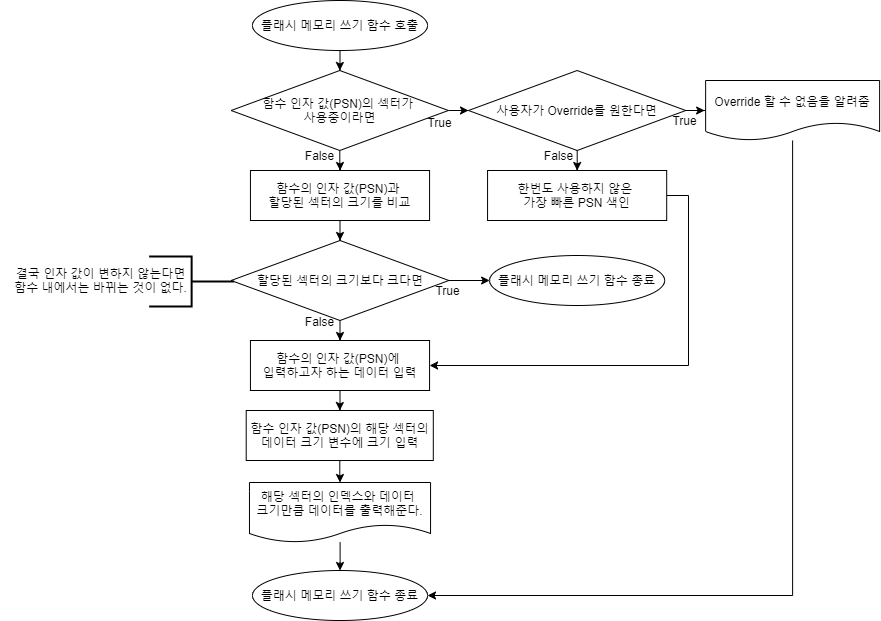

The diagram above was exported from draw.io. Its source (the exported page's mxGraphModel, read from the mxfile embedded in the PNG):
<mxGraphModel dx="1086" dy="806" grid="1" gridSize="10" guides="1" tooltips="1" connect="1" arrows="1" fold="1" page="1" pageScale="1" pageWidth="1390" pageHeight="980" math="0" shadow="0">
  <root>
    <mxCell id="0" />
    <mxCell id="1" parent="0" />
    <mxCell id="qSgD5UGqMRmSTxQkrSyY-1" value="" style="edgeStyle=orthogonalEdgeStyle;rounded=0;orthogonalLoop=1;jettySize=auto;html=1;" parent="1" source="qSgD5UGqMRmSTxQkrSyY-2" target="qSgD5UGqMRmSTxQkrSyY-7" edge="1">
      <mxGeometry relative="1" as="geometry" />
    </mxCell>
    <mxCell id="qSgD5UGqMRmSTxQkrSyY-2" value="플래시 메모리 쓰기 함수 호출" style="ellipse;whiteSpace=wrap;html=1;" parent="1" vertex="1">
      <mxGeometry x="564" y="40" width="175" height="50" as="geometry" />
    </mxCell>
    <mxCell id="qSgD5UGqMRmSTxQkrSyY-3" value="True" style="text;html=1;align=center;verticalAlign=middle;resizable=0;points=[];autosize=1;" parent="1" vertex="1">
      <mxGeometry x="731" y="152" width="40" height="20" as="geometry" />
    </mxCell>
    <mxCell id="qSgD5UGqMRmSTxQkrSyY-4" value="False" style="text;html=1;align=center;verticalAlign=middle;resizable=0;points=[];autosize=1;" parent="1" vertex="1">
      <mxGeometry x="850" y="185" width="40" height="20" as="geometry" />
    </mxCell>
    <mxCell id="qSgD5UGqMRmSTxQkrSyY-5" value="" style="edgeStyle=orthogonalEdgeStyle;rounded=0;orthogonalLoop=1;jettySize=auto;html=1;" parent="1" source="qSgD5UGqMRmSTxQkrSyY-7" edge="1">
      <mxGeometry relative="1" as="geometry">
        <mxPoint x="780" y="150" as="targetPoint" />
      </mxGeometry>
    </mxCell>
    <mxCell id="qSgD5UGqMRmSTxQkrSyY-6" value="" style="edgeStyle=orthogonalEdgeStyle;rounded=0;orthogonalLoop=1;jettySize=auto;html=1;" parent="1" source="qSgD5UGqMRmSTxQkrSyY-7" edge="1">
      <mxGeometry relative="1" as="geometry">
        <mxPoint x="651.5999999999999" y="210" as="targetPoint" />
      </mxGeometry>
    </mxCell>
    <mxCell id="qSgD5UGqMRmSTxQkrSyY-7" value="함수 인자 값(PSN)의 섹터가 &lt;br&gt;사용중이라면" style="rhombus;whiteSpace=wrap;html=1;" parent="1" vertex="1">
      <mxGeometry x="542.63" y="110" width="217.25" height="80" as="geometry" />
    </mxCell>
    <mxCell id="qSgD5UGqMRmSTxQkrSyY-37" style="edgeStyle=orthogonalEdgeStyle;rounded=0;orthogonalLoop=1;jettySize=auto;html=1;entryX=0.5;entryY=0;entryDx=0;entryDy=0;" parent="1" source="qSgD5UGqMRmSTxQkrSyY-10" target="qSgD5UGqMRmSTxQkrSyY-19" edge="1">
      <mxGeometry relative="1" as="geometry" />
    </mxCell>
    <mxCell id="qSgD5UGqMRmSTxQkrSyY-10" value="해당 섹터의 인덱스와 데이터 &lt;br&gt;크기만큼&amp;nbsp;데이터를 출력해준다." style="shape=document;whiteSpace=wrap;html=1;boundedLbl=1;" parent="1" vertex="1">
      <mxGeometry x="560.97" y="522" width="181.08" height="60" as="geometry" />
    </mxCell>
    <mxCell id="qSgD5UGqMRmSTxQkrSyY-23" style="edgeStyle=orthogonalEdgeStyle;rounded=0;orthogonalLoop=1;jettySize=auto;html=1;entryX=0.5;entryY=0;entryDx=0;entryDy=0;" parent="1" source="qSgD5UGqMRmSTxQkrSyY-12" target="qSgD5UGqMRmSTxQkrSyY-15" edge="1">
      <mxGeometry relative="1" as="geometry" />
    </mxCell>
    <mxCell id="qSgD5UGqMRmSTxQkrSyY-12" value="함수의 인자 값(PSN)과 &lt;br&gt;할당된 섹터의 크기를 비교" style="rounded=0;whiteSpace=wrap;html=1;" parent="1" vertex="1">
      <mxGeometry x="561.94" y="210" width="179.13" height="50" as="geometry" />
    </mxCell>
    <mxCell id="qSgD5UGqMRmSTxQkrSyY-31" value="" style="edgeStyle=orthogonalEdgeStyle;rounded=0;orthogonalLoop=1;jettySize=auto;html=1;" parent="1" source="qSgD5UGqMRmSTxQkrSyY-15" target="qSgD5UGqMRmSTxQkrSyY-30" edge="1">
      <mxGeometry relative="1" as="geometry" />
    </mxCell>
    <mxCell id="qSgD5UGqMRmSTxQkrSyY-33" value="" style="edgeStyle=orthogonalEdgeStyle;rounded=0;orthogonalLoop=1;jettySize=auto;html=1;" parent="1" source="qSgD5UGqMRmSTxQkrSyY-15" target="qSgD5UGqMRmSTxQkrSyY-32" edge="1">
      <mxGeometry relative="1" as="geometry" />
    </mxCell>
    <mxCell id="qSgD5UGqMRmSTxQkrSyY-15" value="할당된 섹터의 크기보다 크다면" style="rhombus;whiteSpace=wrap;html=1;" parent="1" vertex="1">
      <mxGeometry x="542.63" y="280" width="217.75" height="80" as="geometry" />
    </mxCell>
    <mxCell id="qSgD5UGqMRmSTxQkrSyY-17" value="True" style="text;html=1;align=center;verticalAlign=middle;resizable=0;points=[];autosize=1;" parent="1" vertex="1">
      <mxGeometry x="739" y="320" width="40" height="20" as="geometry" />
    </mxCell>
    <mxCell id="qSgD5UGqMRmSTxQkrSyY-18" value="False" style="text;html=1;align=center;verticalAlign=middle;resizable=0;points=[];autosize=1;" parent="1" vertex="1">
      <mxGeometry x="611" y="351" width="40" height="20" as="geometry" />
    </mxCell>
    <mxCell id="qSgD5UGqMRmSTxQkrSyY-19" value="플래시 메모리 쓰기 함수 종료" style="ellipse;whiteSpace=wrap;html=1;" parent="1" vertex="1">
      <mxGeometry x="564.0100000000001" y="610" width="175" height="50" as="geometry" />
    </mxCell>
    <mxCell id="qSgD5UGqMRmSTxQkrSyY-43" value="" style="edgeStyle=orthogonalEdgeStyle;rounded=0;orthogonalLoop=1;jettySize=auto;html=1;" parent="1" source="qSgD5UGqMRmSTxQkrSyY-21" target="qSgD5UGqMRmSTxQkrSyY-42" edge="1">
      <mxGeometry relative="1" as="geometry" />
    </mxCell>
    <mxCell id="qSgD5UGqMRmSTxQkrSyY-46" value="" style="edgeStyle=orthogonalEdgeStyle;rounded=0;orthogonalLoop=1;jettySize=auto;html=1;" parent="1" source="qSgD5UGqMRmSTxQkrSyY-21" edge="1">
      <mxGeometry relative="1" as="geometry">
        <mxPoint x="1016.1149999999998" y="150" as="targetPoint" />
      </mxGeometry>
    </mxCell>
    <mxCell id="qSgD5UGqMRmSTxQkrSyY-21" value="사용자가 Override를 원한다면" style="rhombus;whiteSpace=wrap;html=1;" parent="1" vertex="1">
      <mxGeometry x="780" y="110" width="217.25" height="80" as="geometry" />
    </mxCell>
    <mxCell id="qSgD5UGqMRmSTxQkrSyY-24" value="" style="group" parent="1" vertex="1" connectable="0">
      <mxGeometry x="312.63" y="295" width="226" height="50" as="geometry" />
    </mxCell>
    <mxCell id="qSgD5UGqMRmSTxQkrSyY-25" value="" style="group" parent="qSgD5UGqMRmSTxQkrSyY-24" vertex="1" connectable="0">
      <mxGeometry y="-3.552713678800501e-15" width="226" height="50" as="geometry" />
    </mxCell>
    <mxCell id="qSgD5UGqMRmSTxQkrSyY-26" value="" style="group" parent="qSgD5UGqMRmSTxQkrSyY-25" vertex="1" connectable="0">
      <mxGeometry x="-1" y="3.552713678800501e-15" width="226" height="51" as="geometry" />
    </mxCell>
    <mxCell id="qSgD5UGqMRmSTxQkrSyY-27" value="" style="group" parent="qSgD5UGqMRmSTxQkrSyY-26" vertex="1" connectable="0">
      <mxGeometry x="8" width="226" height="51" as="geometry" />
    </mxCell>
    <mxCell id="qSgD5UGqMRmSTxQkrSyY-28" value="" style="strokeWidth=2;html=1;shape=mxgraph.flowchart.annotation_2;align=left;labelPosition=right;pointerEvents=1;rotation=-180;" parent="qSgD5UGqMRmSTxQkrSyY-27" vertex="1">
      <mxGeometry x="141" y="1" width="85" height="50" as="geometry" />
    </mxCell>
    <mxCell id="qSgD5UGqMRmSTxQkrSyY-29" value="결국 인자 값이 변하지 않는다면&lt;br&gt;함수 내에서는 바뀌는 것이 없다." style="text;html=1;strokeColor=none;fillColor=none;align=center;verticalAlign=middle;whiteSpace=wrap;rounded=0;rotation=0;" parent="qSgD5UGqMRmSTxQkrSyY-27" vertex="1">
      <mxGeometry width="185" height="50" as="geometry" />
    </mxCell>
    <mxCell id="qSgD5UGqMRmSTxQkrSyY-30" value="플래시 메모리 쓰기 함수 종료" style="ellipse;whiteSpace=wrap;html=1;" parent="1" vertex="1">
      <mxGeometry x="801.1200000000001" y="295" width="175" height="50" as="geometry" />
    </mxCell>
    <mxCell id="qSgD5UGqMRmSTxQkrSyY-35" style="edgeStyle=orthogonalEdgeStyle;rounded=0;orthogonalLoop=1;jettySize=auto;html=1;entryX=0.5;entryY=0;entryDx=0;entryDy=0;" parent="1" source="qSgD5UGqMRmSTxQkrSyY-32" target="qSgD5UGqMRmSTxQkrSyY-34" edge="1">
      <mxGeometry relative="1" as="geometry" />
    </mxCell>
    <mxCell id="qSgD5UGqMRmSTxQkrSyY-32" value="함수의 인자 값(PSN)에&amp;nbsp;&lt;br&gt;입력하고자 하는 데이터 입력" style="rounded=0;whiteSpace=wrap;html=1;" parent="1" vertex="1">
      <mxGeometry x="561.94" y="380" width="179.13" height="50" as="geometry" />
    </mxCell>
    <mxCell id="qSgD5UGqMRmSTxQkrSyY-36" style="edgeStyle=orthogonalEdgeStyle;rounded=0;orthogonalLoop=1;jettySize=auto;html=1;entryX=0.5;entryY=0;entryDx=0;entryDy=0;" parent="1" source="qSgD5UGqMRmSTxQkrSyY-34" target="qSgD5UGqMRmSTxQkrSyY-10" edge="1">
      <mxGeometry relative="1" as="geometry" />
    </mxCell>
    <mxCell id="qSgD5UGqMRmSTxQkrSyY-34" value="함수 인자 값(PSN)의 해당 섹터의 데이터 크기 변수에 크기 입력" style="rounded=0;whiteSpace=wrap;html=1;" parent="1" vertex="1">
      <mxGeometry x="557.7099999999999" y="450" width="187.09" height="50" as="geometry" />
    </mxCell>
    <mxCell id="qSgD5UGqMRmSTxQkrSyY-38" value="True" style="text;html=1;align=center;verticalAlign=middle;resizable=0;points=[];autosize=1;" parent="1" vertex="1">
      <mxGeometry x="976.12" y="150" width="40" height="20" as="geometry" />
    </mxCell>
    <mxCell id="qSgD5UGqMRmSTxQkrSyY-39" value="False" style="text;html=1;align=center;verticalAlign=middle;resizable=0;points=[];autosize=1;" parent="1" vertex="1">
      <mxGeometry x="611" y="185" width="40" height="20" as="geometry" />
    </mxCell>
    <mxCell id="qSgD5UGqMRmSTxQkrSyY-44" style="edgeStyle=orthogonalEdgeStyle;rounded=0;orthogonalLoop=1;jettySize=auto;html=1;entryX=1;entryY=0.5;entryDx=0;entryDy=0;" parent="1" source="qSgD5UGqMRmSTxQkrSyY-42" target="qSgD5UGqMRmSTxQkrSyY-32" edge="1">
      <mxGeometry relative="1" as="geometry">
        <Array as="points">
          <mxPoint x="1000" y="235" />
          <mxPoint x="1000" y="405" />
        </Array>
      </mxGeometry>
    </mxCell>
    <mxCell id="qSgD5UGqMRmSTxQkrSyY-42" value="한번도 사용하지 않은 &lt;br&gt;가장 빠른 PSN 색인" style="rounded=0;whiteSpace=wrap;html=1;" parent="1" vertex="1">
      <mxGeometry x="799.0600000000001" y="210" width="179.13" height="50" as="geometry" />
    </mxCell>
    <mxCell id="KmDlnIkADk8mpgyJ6Xuh-3" style="edgeStyle=orthogonalEdgeStyle;rounded=0;orthogonalLoop=1;jettySize=auto;html=1;entryX=1;entryY=0.5;entryDx=0;entryDy=0;" edge="1" parent="1" source="qSgD5UGqMRmSTxQkrSyY-47" target="qSgD5UGqMRmSTxQkrSyY-19">
      <mxGeometry relative="1" as="geometry">
        <Array as="points">
          <mxPoint x="1104" y="635" />
        </Array>
      </mxGeometry>
    </mxCell>
    <mxCell id="qSgD5UGqMRmSTxQkrSyY-47" value="Override 할 수 없음을 알려줌" style="shape=document;whiteSpace=wrap;html=1;boundedLbl=1;" parent="1" vertex="1">
      <mxGeometry x="1017.12" y="120" width="174" height="60" as="geometry" />
    </mxCell>
  </root>
</mxGraphModel>